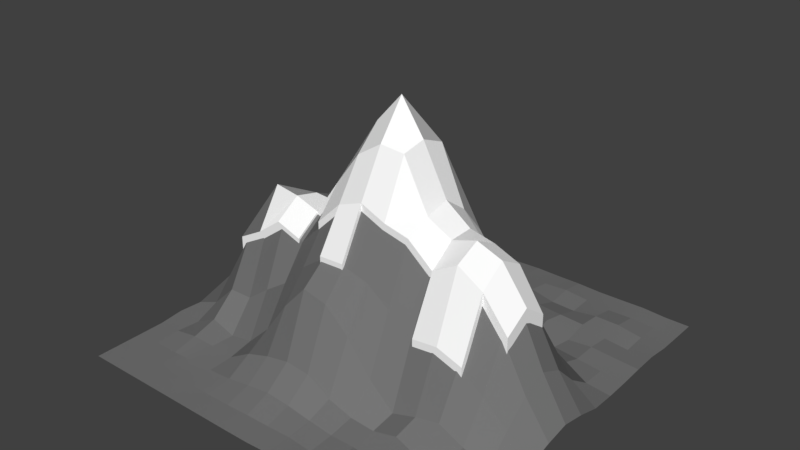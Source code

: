 # Source: Mountain.blend  (saved by Blender 2.78.0; exported with 4.5.12 LTS)
import bpy
from mathutils import Matrix  # noqa: F401  (used for matrix-valued properties, if any)

bpy.ops.wm.read_factory_settings(use_empty=True)
scene = bpy.context.scene
scene.name = 'Scene'

# ---- collections
col_collection_1 = bpy.data.collections.new('Collection 1'); scene.collection.children.link(col_collection_1)

# ---- materials (node trees are filled in below, after node groups)
mat_material_002 = bpy.data.materials.new('Material.002')
mat_material_002.alpha_threshold = 0.0
mat_material_002.use_transparent_shadow = False
mat_material_002.diffuse_color = (1.0, 1.0, 1.0, 1.0)
mat_material_002.roughness = 0.5
mat_material_001 = bpy.data.materials.new('Material.001')
mat_material_001.alpha_threshold = 0.0
mat_material_001.use_transparent_shadow = False
mat_material_001.diffuse_color = (0.1789, 0.1789, 0.1789, 1.0)
mat_material_001.roughness = 0.5

# ---- material node trees

# ---- world
world_world = bpy.data.worlds.new('World'); scene.world = world_world
world_world.color = (0.05088, 0.05088, 0.05088)
world_world.use_sun_shadow = False
world_world.sun_shadow_jitter_overblur = 0.0
world_world.cycles.sampling_method = 'MANUAL'

# ---- meshes
me_plane_001 = bpy.data.meshes.new('Plane.001')
me_plane_001.from_pydata([(-0.001333, 0.01349, 1.245), (-0.5213, 0.002743, 0.6249), (0.5187, 0.002743, 0.7032), (-0.001333, -0.2573, 0.8276), (-0.7813, 0.002743, 0.3747), (0.2587, 0.002743, 0.8263), (-0.001333, 0.2627, 0.9126), (-0.2613, 0.002743, 0.8384), (0.7787, 0.002743, 0.4556), (0.5187, -0.2573, 0.7102), (-0.5213, -0.2573, 0.5704), (0.2587, 0.2627, 0.5786), (-0.7813, -0.2573, 0.404), (0.2587, -0.2573, 0.7425), (0.7787, -0.2573, 0.4668), (-0.2613, -0.2573, 0.6542), (-0.001333, -0.1273, 1.059), (0.1287, 0.002743, 1.074), (-0.3913, 0.002743, 0.6158), (0.6487, 0.002743, 0.6506), (0.5187, -0.1273, 0.7698), (-0.5213, -0.1273, 0.6567), (-0.001333, -0.3873, 0.5836), (-0.6513, 0.002743, 0.5545), (0.3887, 0.002743, 0.7322), (-0.001333, 0.1327, 1.053), (-0.1313, 0.002743, 1.096), (0.5187, -0.3873, 0.3789), (-0.5213, 0.1327, 0.481), (0.5187, 0.1327, 0.4694), (0.2587, 0.1327, 0.734), (0.1287, 0.2627, 0.7007), (0.3887, 0.2627, 0.4046), (-0.2613, 0.1327, 0.8085), (-0.1313, 0.2627, 0.7719), (-0.7813, -0.1273, 0.3273), (-0.6513, -0.2573, 0.4749), (0.2587, -0.1273, 0.7967), (0.1287, -0.2573, 0.7722), (0.3887, -0.2573, 0.6346), (0.7787, -0.1273, 0.5469), (0.6487, -0.2573, 0.6305), (-0.2613, -0.1273, 0.7996), (-0.3913, -0.2573, 0.5237), (-0.1313, -0.2573, 0.7801), (-0.1313, -0.3873, 0.5782), (-0.3913, -0.1273, 0.6134), (0.6487, -0.3873, 0.334), (0.6487, -0.1273, 0.7215), (0.3887, -0.3873, 0.3652), (0.1287, -0.1273, 1.049), (-0.6513, 0.1327, 0.3617), (-0.1313, 0.1327, 0.9811), (-0.3913, 0.1327, 0.5967), (0.3887, 0.1327, 0.5901), (0.1287, 0.1327, 1.021), (0.6487, 0.1327, 0.3659), (-0.6513, -0.1273, 0.6767), (0.3887, -0.1273, 0.728), (-0.1313, -0.1273, 0.9755), (-0.001333, -0.1273, 0.9785), (-0.001333, 0.01349, 1.165), (0.1287, 0.002743, 0.9934), (-0.3913, 0.002743, 0.5354), (-0.5213, 0.002743, 0.5445), (0.6487, 0.002743, 0.5702), (0.5187, 0.002743, 0.6227), (0.5187, -0.1273, 0.6894), (-0.5213, -0.1273, 0.5763), (-0.001333, -0.3873, 0.5032), (-0.001333, -0.2573, 0.7472), (-0.6513, 0.002743, 0.4741), (-0.7813, 0.002743, 0.2943), (0.3887, 0.002743, 0.6518), (0.2587, 0.002743, 0.7459), (-0.001333, 0.1327, 0.9721), (-0.001333, 0.2627, 0.8322), (-0.1313, 0.002743, 1.016), (-0.2613, 0.002743, 0.758), (0.5187, -0.3873, 0.2985), (0.5187, -0.2573, 0.6297), (0.2587, 0.1327, 0.6536), (0.2587, 0.2627, 0.4982), (0.1287, 0.2627, 0.6202), (0.3887, 0.2627, 0.3242), (-0.7813, -0.1273, 0.2468), (-0.6513, -0.2573, 0.3945), (-0.7813, -0.2573, 0.3236), (0.2587, -0.1273, 0.7163), (0.1287, -0.2573, 0.6918), (0.3887, -0.2573, 0.5542), (0.2587, -0.2573, 0.662), (0.7787, -0.1273, 0.4665), (0.7787, 0.002743, 0.3752), (0.6487, -0.2573, 0.55), (-0.2613, -0.1273, 0.7192), (-0.3913, -0.2573, 0.4432), (-0.5213, -0.2573, 0.49), (-0.1313, -0.2573, 0.6997), (-0.2613, -0.2573, 0.5737), (-0.5213, 0.1327, 0.4005), (0.5187, 0.1327, 0.389), (-0.2613, 0.1327, 0.7281), (-0.1313, 0.2627, 0.6915), (0.7787, -0.2573, 0.3864), (-0.1313, -0.3873, 0.4978), (-0.3913, -0.1273, 0.533), (0.6487, -0.3873, 0.2536), (0.6487, -0.1273, 0.6411), (0.3887, -0.3873, 0.2848), (0.1287, -0.1273, 0.9684), (-0.6513, 0.1327, 0.2813), (-0.1313, 0.1327, 0.9007), (-0.3913, 0.1327, 0.5163), (0.3887, 0.1327, 0.5097), (0.1287, 0.1327, 0.9409), (0.6487, 0.1327, 0.2855), (-0.6513, -0.1273, 0.5963), (0.3887, -0.1273, 0.6476), (-0.1313, -0.1273, 0.8951)], [], [(59, 16, 0, 26), (58, 20, 2, 24), (57, 21, 1, 23), (55, 30, 11, 31), (52, 25, 6, 34), (50, 37, 5, 17), (49, 27, 9, 39), (48, 40, 8, 19), (46, 42, 7, 18), (45, 22, 3, 44), (21, 46, 18, 1), (10, 43, 46, 21), (27, 47, 41, 9), (20, 48, 19, 2), (9, 41, 48, 20), (41, 14, 40, 48), (16, 50, 17, 0), (3, 38, 50, 16), (38, 13, 37, 50), (23, 1, 28, 51), (7, 26, 52, 33), (26, 0, 25, 52), (1, 18, 53, 28), (18, 7, 33, 53), (30, 54, 32, 11), (5, 24, 54, 30), (24, 2, 29, 54), (25, 55, 31, 6), (0, 17, 55, 25), (17, 5, 30, 55), (2, 19, 56, 29), (35, 57, 23, 4), (12, 36, 57, 35), (36, 10, 21, 57), (37, 58, 24, 5), (13, 39, 58, 37), (39, 9, 20, 58), (42, 59, 26, 7), (15, 44, 59, 42), (44, 3, 16, 59), (119, 77, 61, 60), (118, 73, 66, 67), (117, 71, 64, 68), (115, 83, 82, 81), (112, 103, 76, 75), (110, 62, 74, 88), (109, 90, 80, 79), (108, 65, 93, 92), (106, 63, 78, 95), (105, 98, 70, 69), (68, 64, 63, 106), (97, 68, 106, 96), (79, 80, 94, 107), (67, 66, 65, 108), (80, 67, 108, 94), (94, 108, 92, 104), (60, 61, 62, 110), (70, 60, 110, 89), (89, 110, 88, 91), (71, 111, 100, 64), (78, 102, 112, 77), (77, 112, 75, 61), (64, 100, 113, 63), (63, 113, 102, 78), (81, 82, 84, 114), (74, 81, 114, 73), (73, 114, 101, 66), (75, 76, 83, 115), (61, 75, 115, 62), (62, 115, 81, 74), (66, 101, 116, 65), (85, 72, 71, 117), (87, 85, 117, 86), (86, 117, 68, 97), (88, 74, 73, 118), (91, 88, 118, 90), (90, 118, 67, 80), (95, 78, 77, 119), (99, 95, 119, 98), (98, 119, 60, 70), (43, 96, 106, 46), (29, 101, 114, 54), (31, 83, 76, 6), (6, 76, 103, 34), (32, 84, 82, 11), (35, 85, 87, 12), (51, 111, 71, 23), (8, 93, 65, 19), (46, 106, 95, 42), (4, 72, 85, 35), (36, 86, 97, 10), (28, 100, 111, 51), (47, 107, 94, 41), (12, 87, 86, 36), (34, 103, 112, 52), (27, 79, 107, 47), (38, 89, 91, 13), (19, 65, 116, 56), (3, 70, 89, 38), (52, 112, 102, 33), (56, 116, 101, 29), (13, 91, 90, 39), (14, 104, 92, 40), (22, 69, 70, 3), (40, 92, 93, 8), (41, 94, 104, 14), (23, 71, 72, 4), (42, 95, 99, 15), (53, 113, 100, 28), (39, 90, 109, 49), (33, 102, 113, 53), (49, 109, 79, 27), (10, 97, 96, 43), (44, 98, 105, 45), (54, 114, 84, 32), (15, 99, 98, 44), (45, 105, 69, 22), (11, 82, 83, 31)])
me_plane_001.polygons.foreach_set('use_smooth', [True] * 118)
me_plane_001.materials.append(mat_material_002)
me_plane_001.use_remesh_preserve_volume = False
me_plane_001.use_remesh_preserve_attributes = False
me_plane_001.use_mirror_vertex_groups = False
me_plane_001.update()
me_plane = bpy.data.meshes.new('Plane')
me_plane.from_pydata([(-1.0, -1.0, 0.0), (1.0, -1.0, 0.00321), (-1.0, 1.0, 0.0), (1.0, 1.0, 0.0), (-1.0, 0.0, 0.04389), (0.0, -1.0, 0.001012), (1.0, 0.0, 0.0431), (0.0, 1.0, 0.006409), (0.0, 0.01033, 1.204), (-1.0, -0.5, 0.0119), (0.5, -1.0, 0.002648), (1.0, 0.5, 0.01263), (-0.5, 1.0, 0.0), (-1.0, 0.5, 0.0), (-0.5, -1.0, 0.0), (1.0, -0.5, 0.006037), (0.5, 1.0, 0.005368), (0.0, 0.5, 0.2853), (0.0, -0.5, 0.4366), (-0.5, 0.0, 0.6077), (0.5, 0.0, 0.6829), (0.5, -0.5, 0.08096), (-0.5, -0.5, 0.04115), (-0.5, 0.5, 0.0151), (0.5, 0.5, 0.07604), (-1.0, -0.75, 0.0), (0.75, -1.0, 0.01303), (1.0, 0.75, 0.0007417), (-0.75, 1.0, 0.0), (-1.0, 0.25, 0.002393), (-0.25, -1.0, 0.0), (1.0, -0.25, 0.04473), (0.25, 1.0, 0.00966), (0.0, 0.75, 0.03741), (0.0, -0.25, 0.8026), (-0.75, 0.0, 0.3671), (0.25, 0.0, 0.8014), (-1.0, -0.25, 0.03055), (0.25, -1.0, 0.01337), (1.0, 0.25, 0.003697), (-0.25, 1.0, 0.001286), (-1.0, 0.75, 0.0), (-0.75, -1.0, 0.0), (1.0, -0.75, 0.006097), (0.75, 1.0, 0.008178), (0.0, 0.25, 0.8843), (0.0, -0.75, 0.04546), (-0.25, 0.0, 0.813), (0.75, 0.0, 0.4449), (0.5, -0.25, 0.6897), (0.5, -0.75, 0.0004914), (0.25, -0.5, 0.1586), (0.75, -0.5, 0.04915), (-0.5, -0.25, 0.5553), (-0.5, -0.75, 0.009711), (-0.75, -0.5, 0.06255), (-0.25, -0.5, 0.3306), (-0.5, 0.75, 0.00202), (-0.5, 0.25, 0.2388), (-0.75, 0.5, 0.0), (-0.25, 0.5, 0.1441), (0.5, 0.75, 0.01113), (0.5, 0.25, 0.1936), (0.25, 0.5, 0.1481), (0.75, 0.5, 0.02921), (0.75, 0.25, 0.07008), (0.25, 0.25, 0.5632), (0.25, 0.75, 0.04164), (-0.25, 0.25, 0.734), (-0.75, 0.25, 0.08319), (-0.75, 0.75, 0.0), (-0.25, -0.75, 0.0383), (-0.75, -0.75, -0.0001894), (-0.75, -0.25, 0.3953), (0.75, -0.75, 0.000877), (0.25, -0.75, 0.01088), (0.25, -0.25, 0.7207), (0.75, -0.25, 0.4557), (-0.25, -0.25, 0.6358), (-0.25, 0.75, 0.02224), (0.75, 0.75, 0.02865), (-1.0, -0.875, 0.0), (0.875, -1.0, 0.006083), (1.0, 0.875, 0.0002256), (-0.875, 1.0, 0.0), (-1.0, 0.125, 0.02109), (-0.125, -1.0, 0.0), (1.0, -0.125, 0.06633), (0.125, 1.0, 0.0116), (0.0, 0.875, 0.01373), (0.0, -0.125, 1.025), (-0.875, 0.0, 0.1239), (0.125, 0.0, 1.039), (-1.0, -0.375, 0.004429), (0.375, -1.0, 0.01652), (1.0, 0.375, 0.006085), (-0.375, 1.0, 0.001344), (-1.0, 0.625, 0.0), (-0.625, -1.0, 0.0), (1.0, -0.625, 0.007404), (0.625, 1.0, 0.006204), (0.0, 0.375, 0.5447), (0.0, -0.625, 0.1402), (-0.375, 0.0, 0.5989), (0.625, 0.0, 0.6324), (0.5, -0.125, 0.747), (0.5, -0.625, 0.0536), (0.125, -0.5, 0.3217), (0.625, -0.5, 0.1081), (-0.5, -0.125, 0.6383), (-0.5, -0.625, 0.01504), (-0.875, -0.5, -0.001889), (-0.375, -0.5, 0.1586), (-0.5, 0.875, 0.002979), (-0.5, 0.375, 0.06686), (-0.875, 0.5, 0.0), (-0.375, 0.5, 0.05051), (0.5, 0.875, 0.01622), (0.5, 0.375, 0.04251), (0.125, 0.5, 0.2237), (0.625, 0.5, 0.01663), (-1.0, -0.625, 0.0), (0.625, -1.0, 0.01107), (1.0, 0.625, 0.01595), (-0.625, 1.0, 0.0), (-1.0, 0.375, 0.0), (-0.375, -1.0, 0.0), (1.0, -0.375, 0.01127), (0.375, 1.0, 0.009999), (0.0, 0.625, 0.03848), (0.0, -0.375, 0.568), (-0.625, 0.0, 0.54), (0.375, 0.0, 0.7109), (-1.0, -0.125, 0.06792), (0.125, -1.0, 0.00785), (1.0, 0.125, 0.007448), (-0.125, 1.0, 0.0005404), (-1.0, 0.875, 0.0), (-0.875, -1.0, 0.0), (1.0, -0.875, 0.005046), (0.875, 1.0, 0.0005751), (0.0, 0.125, 1.019), (0.0, -0.875, 0.01042), (-0.125, 0.0, 1.061), (0.875, 0.0, 0.2186), (0.5, -0.375, 0.3711), (0.5, -0.875, 0.03053), (0.375, -0.5, 0.04083), (0.875, -0.5, 0.00579), (-0.5, -0.375, 0.2643), (-0.5, -0.875, 0.0), (-0.625, -0.5, 0.02007), (-0.125, -0.5, 0.4658), (-0.5, 0.625, 0.0009924), (-0.5, 0.125, 0.4693), (-0.625, 0.5, 0.009526), (-0.125, 0.5, 0.2349), (0.5, 0.625, 0.04878), (0.5, 0.125, 0.4582), (0.375, 0.5, 0.06242), (0.875, 0.5, 0.01994), (0.75, 0.375, 0.02758), (0.75, 0.125, 0.2309), (0.625, 0.25, 0.1064), (0.875, 0.25, 0.01736), (0.25, 0.375, 0.3497), (0.25, 0.125, 0.7126), (0.125, 0.25, 0.6805), (0.375, 0.25, 0.3959), (0.25, 0.875, 0.01992), (0.25, 0.625, 0.06397), (0.125, 0.75, 0.02253), (0.375, 0.75, 0.01526), (-0.25, 0.375, 0.3887), (-0.25, 0.125, 0.7842), (-0.375, 0.25, 0.4546), (-0.125, 0.25, 0.749), (-0.75, 0.375, 0.01233), (-0.75, 0.125, 0.2601), (-0.875, 0.25, 0.02627), (-0.625, 0.25, 0.08632), (-0.75, 0.875, 0.0), (-0.75, 0.625, 0.0), (-0.875, 0.75, 0.0), (-0.625, 0.75, 0.0), (-0.25, -0.625, 0.1273), (-0.25, -0.875, 0.002536), (-0.375, -0.75, 0.01768), (-0.125, -0.75, 0.05532), (-0.75, -0.625, 0.02685), (-0.75, -0.875, 0.0), (-0.875, -0.75, 0.0), (-0.625, -0.75, 0.003052), (-0.75, -0.125, 0.3215), (-0.75, -0.375, 0.1721), (-0.875, -0.25, 0.1687), (-0.625, -0.25, 0.4634), (0.75, -0.625, 0.02879), (0.75, -0.875, 0.01721), (0.625, -0.75, 0.03225), (0.875, -0.75, 0.001015), (0.25, -0.625, 0.02965), (0.25, -0.875, 0.003674), (0.125, -0.75, 0.0265), (0.375, -0.75, 0.01338), (0.25, -0.125, 0.7729), (0.25, -0.375, 0.4476), (0.125, -0.25, 0.7493), (0.375, -0.25, 0.617), (0.75, -0.125, 0.5327), (0.75, -0.375, 0.2271), (0.625, -0.25, 0.613), (0.875, -0.25, 0.2226), (-0.25, -0.125, 0.7757), (-0.25, -0.375, 0.4755), (-0.375, -0.25, 0.5103), (-0.125, -0.25, 0.7569), (-0.25, 0.875, 0.00265), (-0.25, 0.625, 0.02383), (-0.375, 0.75, 0.0004045), (-0.125, 0.75, 0.02386), (0.75, 0.875, 0.00873), (0.75, 0.625, 0.01411), (0.625, 0.75, 0.0294), (0.875, 0.75, 0.008243), (0.875, 0.625, 0.001578), (0.625, 0.625, 0.04188), (0.625, 0.875, 0.005216), (-0.125, 0.625, 0.05609), (-0.375, 0.625, 0.01143), (-0.375, 0.875, 0.00245), (-0.125, -0.375, 0.5628), (-0.375, -0.375, 0.3457), (-0.375, -0.125, 0.5966), (0.875, -0.375, 0.1153), (0.625, -0.375, 0.328), (0.625, -0.125, 0.7006), (0.375, -0.375, 0.358), (0.125, -0.375, 0.5363), (0.125, -0.125, 1.015), (0.375, -0.875, 0.01193), (0.125, -0.875, 0.01546), (0.125, -0.625, 0.06846), (0.875, -0.875, 0.01036), (0.625, -0.875, 0.01887), (0.625, -0.625, 0.0006583), (-0.625, -0.375, 0.1734), (-0.875, -0.375, 0.05243), (-0.875, -0.125, 0.2001), (-0.625, -0.875, 0.0), (-0.875, -0.875, 0.0), (-0.875, -0.625, 0.007196), (-0.125, -0.875, 0.007598), (-0.375, -0.875, 0.0), (-0.375, -0.625, 0.08714), (-0.625, 0.625, 0.00177), (-0.875, 0.625, 0.0), (-0.875, 0.875, 0.0), (-0.625, 0.125, 0.3546), (-0.875, 0.125, 0.1061), (-0.875, 0.375, 0.002172), (-0.125, 0.125, 0.9502), (-0.375, 0.125, 0.5805), (-0.375, 0.375, 0.2209), (0.375, 0.625, 0.05734), (0.125, 0.625, 0.06019), (0.125, 0.875, 0.02556), (0.375, 0.125, 0.5742), (0.125, 0.125, 0.9889), (0.125, 0.375, 0.4897), (0.875, 0.125, 0.0993), (0.625, 0.125, 0.3586), (0.625, 0.375, 0.04042), (0.875, 0.375, 0.01408), (0.375, 0.375, 0.1976), (0.375, 0.875, 0.02795), (-0.125, 0.375, 0.5598), (-0.625, 0.375, 0.04151), (-0.625, 0.875, 0.0), (-0.125, -0.625, 0.1519), (-0.625, -0.625, 0.02463), (-0.625, -0.125, 0.6575), (0.875, -0.625, 0.01466), (0.375, -0.625, 0.02142), (0.375, -0.125, 0.7068), (0.875, -0.125, 0.2734), (-0.125, -0.125, 0.9448), (-0.125, 0.875, 0.002128), (0.875, 0.875, 0.002472)], [], [(288, 83, 3, 140), (287, 89, 7, 136), (286, 90, 8, 143), (285, 87, 6, 144), (284, 105, 20, 132), (283, 106, 21, 147), (282, 99, 15, 148), (281, 109, 19, 131), (280, 110, 22, 151), (279, 102, 18, 152), (278, 113, 12, 124), (277, 114, 23, 155), (276, 101, 17, 156), (275, 117, 16, 128), (274, 118, 24, 159), (273, 95, 11, 160), (272, 161, 64, 120), (271, 162, 65, 163), (270, 135, 39, 164), (269, 165, 63, 119), (268, 166, 66, 167), (267, 158, 62, 168), (266, 169, 32, 88), (265, 170, 67, 171), (264, 157, 61, 172), (263, 173, 60, 116), (262, 174, 68, 175), (261, 141, 45, 176), (260, 177, 59, 115), (259, 178, 69, 179), (258, 154, 58, 180), (257, 181, 28, 84), (256, 182, 70, 183), (255, 153, 57, 184), (254, 185, 56, 112), (253, 186, 71, 187), (252, 142, 46, 188), (251, 189, 55, 111), (250, 190, 72, 191), (249, 150, 54, 192), (248, 193, 35, 91), (247, 194, 73, 195), (246, 149, 53, 196), (245, 197, 52, 108), (244, 198, 74, 199), (243, 139, 43, 200), (242, 201, 51, 107), (241, 202, 75, 203), (240, 146, 50, 204), (239, 205, 36, 92), (238, 206, 76, 207), (237, 145, 49, 208), (236, 209, 48, 104), (235, 210, 77, 211), (234, 127, 31, 212), (233, 213, 47, 103), (232, 214, 78, 215), (231, 130, 34, 216), (230, 217, 40, 96), (229, 218, 79, 219), (228, 129, 33, 220), (227, 221, 44, 100), (226, 222, 80, 223), (225, 123, 27, 224), (222, 225, 224, 80), (64, 160, 225, 222), (160, 11, 123, 225), (157, 226, 223, 61), (24, 120, 226, 157), (120, 64, 222, 226), (117, 227, 100, 16), (61, 223, 227, 117), (223, 80, 221, 227), (218, 228, 220, 79), (60, 156, 228, 218), (156, 17, 129, 228), (153, 229, 219, 57), (23, 116, 229, 153), (116, 60, 218, 229), (113, 230, 96, 12), (57, 219, 230, 113), (219, 79, 217, 230), (214, 231, 216, 78), (56, 152, 231, 214), (152, 18, 130, 231), (149, 232, 215, 53), (22, 112, 232, 149), (112, 56, 214, 232), (109, 233, 103, 19), (53, 215, 233, 109), (215, 78, 213, 233), (210, 234, 212, 77), (52, 148, 234, 210), (148, 15, 127, 234), (145, 235, 211, 49), (21, 108, 235, 145), (108, 52, 210, 235), (105, 236, 104, 20), (49, 211, 236, 105), (211, 77, 209, 236), (206, 237, 208, 76), (51, 147, 237, 206), (147, 21, 145, 237), (130, 238, 207, 34), (18, 107, 238, 130), (107, 51, 206, 238), (90, 239, 92, 8), (34, 207, 239, 90), (207, 76, 205, 239), (202, 240, 204, 75), (38, 94, 240, 202), (94, 10, 146, 240), (142, 241, 203, 46), (5, 134, 241, 142), (134, 38, 202, 241), (102, 242, 107, 18), (46, 203, 242, 102), (203, 75, 201, 242), (198, 243, 200, 74), (26, 82, 243, 198), (82, 1, 139, 243), (146, 244, 199, 50), (10, 122, 244, 146), (122, 26, 198, 244), (106, 245, 108, 21), (50, 199, 245, 106), (199, 74, 197, 245), (194, 246, 196, 73), (55, 151, 246, 194), (151, 22, 149, 246), (93, 247, 195, 37), (9, 111, 247, 93), (111, 55, 194, 247), (133, 248, 91, 4), (37, 195, 248, 133), (195, 73, 193, 248), (190, 249, 192, 72), (42, 98, 249, 190), (98, 14, 150, 249), (81, 250, 191, 25), (0, 138, 250, 81), (138, 42, 190, 250), (121, 251, 111, 9), (25, 191, 251, 121), (191, 72, 189, 251), (186, 252, 188, 71), (30, 86, 252, 186), (86, 5, 142, 252), (150, 253, 187, 54), (14, 126, 253, 150), (126, 30, 186, 253), (110, 254, 112, 22), (54, 187, 254, 110), (187, 71, 185, 254), (182, 255, 184, 70), (59, 155, 255, 182), (155, 23, 153, 255), (97, 256, 183, 41), (13, 115, 256, 97), (115, 59, 182, 256), (137, 257, 84, 2), (41, 183, 257, 137), (183, 70, 181, 257), (178, 258, 180, 69), (35, 131, 258, 178), (131, 19, 154, 258), (85, 259, 179, 29), (4, 91, 259, 85), (91, 35, 178, 259), (125, 260, 115, 13), (29, 179, 260, 125), (179, 69, 177, 260), (174, 261, 176, 68), (47, 143, 261, 174), (143, 8, 141, 261), (154, 262, 175, 58), (19, 103, 262, 154), (103, 47, 174, 262), (114, 263, 116, 23), (58, 175, 263, 114), (175, 68, 173, 263), (170, 264, 172, 67), (63, 159, 264, 170), (159, 24, 157, 264), (129, 265, 171, 33), (17, 119, 265, 129), (119, 63, 170, 265), (89, 266, 88, 7), (33, 171, 266, 89), (171, 67, 169, 266), (166, 267, 168, 66), (36, 132, 267, 166), (132, 20, 158, 267), (141, 268, 167, 45), (8, 92, 268, 141), (92, 36, 166, 268), (101, 269, 119, 17), (45, 167, 269, 101), (167, 66, 165, 269), (162, 270, 164, 65), (48, 144, 270, 162), (144, 6, 135, 270), (158, 271, 163, 62), (20, 104, 271, 158), (104, 48, 162, 271), (118, 272, 120, 24), (62, 163, 272, 118), (163, 65, 161, 272), (161, 273, 160, 64), (65, 164, 273, 161), (164, 39, 95, 273), (165, 274, 159, 63), (66, 168, 274, 165), (168, 62, 118, 274), (169, 275, 128, 32), (67, 172, 275, 169), (172, 61, 117, 275), (173, 276, 156, 60), (68, 176, 276, 173), (176, 45, 101, 276), (177, 277, 155, 59), (69, 180, 277, 177), (180, 58, 114, 277), (181, 278, 124, 28), (70, 184, 278, 181), (184, 57, 113, 278), (185, 279, 152, 56), (71, 188, 279, 185), (188, 46, 102, 279), (189, 280, 151, 55), (72, 192, 280, 189), (192, 54, 110, 280), (193, 281, 131, 35), (73, 196, 281, 193), (196, 53, 109, 281), (197, 282, 148, 52), (74, 200, 282, 197), (200, 43, 99, 282), (201, 283, 147, 51), (75, 204, 283, 201), (204, 50, 106, 283), (205, 284, 132, 36), (76, 208, 284, 205), (208, 49, 105, 284), (209, 285, 144, 48), (77, 212, 285, 209), (212, 31, 87, 285), (213, 286, 143, 47), (78, 216, 286, 213), (216, 34, 90, 286), (217, 287, 136, 40), (79, 220, 287, 217), (220, 33, 89, 287), (221, 288, 140, 44), (80, 224, 288, 221), (224, 27, 83, 288)])
me_plane.polygons.foreach_set('use_smooth', [True] * 256)
me_plane.materials.append(mat_material_001)
me_plane.use_remesh_preserve_volume = False
me_plane.use_remesh_preserve_attributes = False
me_plane.use_mirror_vertex_groups = False
me_plane.update()

# ---- objects
ob_plane_001 = bpy.data.objects.new('Plane.001', me_plane_001)
ob_plane = bpy.data.objects.new('Plane', me_plane)

# ---- transforms, parenting, visibility, modifiers, constraints
ob_plane_001.location = (0.0, 0.0, 0.0)
ob_plane_001.scale = (8.0, 8.0, 8.0)
ob_plane_001.lineart.crease_threshold = 0.0
_m = ob_plane_001.modifiers.new('EdgeSplit', 'EDGE_SPLIT')
_m.split_angle = 0.08727
ob_plane.location = (0.0, 0.0, 0.0)
ob_plane.scale = (8.0, 8.0, 8.0)
ob_plane.lineart.crease_threshold = 0.0
_m = ob_plane.modifiers.new('EdgeSplit', 'EDGE_SPLIT')
_m.split_angle = 0.08727

# ---- collection membership
col_collection_1.objects.link(ob_plane_001)
col_collection_1.objects.link(ob_plane)

# ---- scene / render settings (as saved in the file)
scene.frame_start = 1; scene.frame_end = 250; scene.frame_set(1)
scene.render.engine = 'BLENDER_EEVEE_NEXT'
scene.render.resolution_percentage = 50
scene.render.dither_intensity = 0.0
scene.cycles.use_denoising = False
scene.cycles.samples = 128
scene.cycles.sampling_pattern = 'TABULATED_SOBOL'
scene.cycles.light_sampling_threshold = 0.0
scene.cycles.use_adaptive_sampling = False
scene.cycles.use_light_tree = False
scene.cycles.blur_glossy = 0.0
scene.cycles.sample_clamp_indirect = 0.0
scene.view_settings.view_transform = 'Standard'
bpy.context.view_layer.update()

# ---- added for rendering (the .blend has no active camera and no usable light): camera, sun
cam_auto = bpy.data.cameras.new('AutoCamera')
cam_auto.lens = 50.0
cam_auto.sensor_width = 36.0
cam_auto.clip_end = 1000.0
ob_auto_camera = bpy.data.objects.new('AutoCamera', cam_auto)
scene.collection.objects.link(ob_auto_camera)
ob_auto_camera.location = (22.8809, -27.4571, 23.2791)
ob_auto_camera.rotation_euler = (1.09748, -7.21219e-08, 0.694738)
scene.camera = ob_auto_camera
light_auto_sun = bpy.data.lights.new('AutoSun', 'SUN')
light_auto_sun.energy = 3.0
light_auto_sun.angle = 0.0523599
ob_auto_sun = bpy.data.objects.new('AutoSun', light_auto_sun)
scene.collection.objects.link(ob_auto_sun)
ob_auto_sun.rotation_euler = (0.872665, 0.174533, 0.523599)
bpy.context.view_layer.update()
